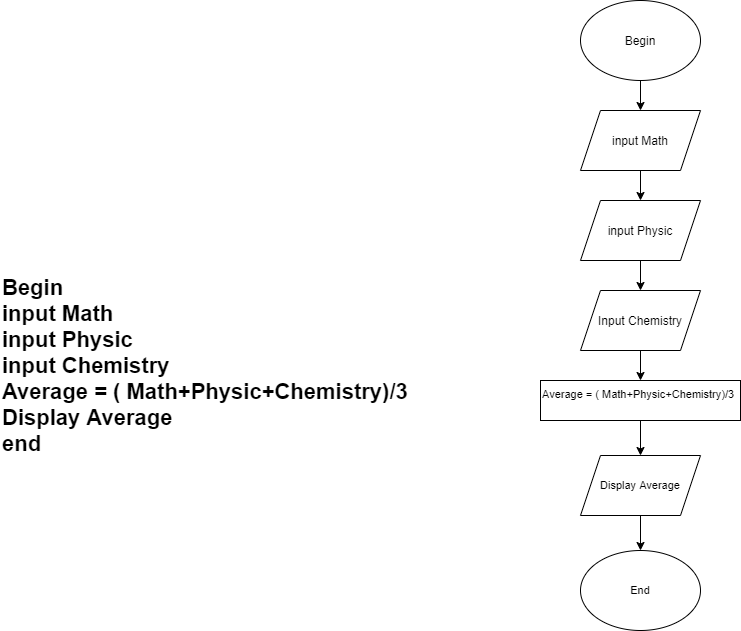

The diagram above was exported from draw.io. Its source (the exported page's mxGraphModel, read from the mxfile embedded in the PNG):
<mxGraphModel dx="1199" dy="514" grid="1" gridSize="10" guides="1" tooltips="1" connect="1" arrows="1" fold="1" page="1" pageScale="1" pageWidth="827" pageHeight="1169" math="0" shadow="0">
  <root>
    <mxCell id="WIyWlLk6GJQsqaUBKTNV-0" />
    <mxCell id="WIyWlLk6GJQsqaUBKTNV-1" parent="WIyWlLk6GJQsqaUBKTNV-0" />
    <mxCell id="CGLLDjbsGdSc2r_zC551-2" value="" style="edgeStyle=orthogonalEdgeStyle;rounded=0;orthogonalLoop=1;jettySize=auto;html=1;" parent="WIyWlLk6GJQsqaUBKTNV-1" source="CGLLDjbsGdSc2r_zC551-0" target="CGLLDjbsGdSc2r_zC551-1" edge="1">
      <mxGeometry relative="1" as="geometry" />
    </mxCell>
    <mxCell id="CGLLDjbsGdSc2r_zC551-0" value="Begin" style="ellipse;whiteSpace=wrap;html=1;" parent="WIyWlLk6GJQsqaUBKTNV-1" vertex="1">
      <mxGeometry x="590" y="30" width="120" height="80" as="geometry" />
    </mxCell>
    <mxCell id="w_XZQfHlqT1ixlB6mMGx-9" value="" style="edgeStyle=orthogonalEdgeStyle;rounded=0;orthogonalLoop=1;jettySize=auto;html=1;" edge="1" parent="WIyWlLk6GJQsqaUBKTNV-1" source="CGLLDjbsGdSc2r_zC551-1" target="w_XZQfHlqT1ixlB6mMGx-5">
      <mxGeometry relative="1" as="geometry" />
    </mxCell>
    <mxCell id="CGLLDjbsGdSc2r_zC551-1" value="input Math" style="shape=parallelogram;perimeter=parallelogramPerimeter;whiteSpace=wrap;html=1;fixedSize=1;" parent="WIyWlLk6GJQsqaUBKTNV-1" vertex="1">
      <mxGeometry x="590" y="140" width="120" height="60" as="geometry" />
    </mxCell>
    <mxCell id="CGLLDjbsGdSc2r_zC551-20" value="&lt;div style=&quot;font-size: 22px&quot;&gt;&lt;div style=&quot;font-size: 22px&quot;&gt;Begin&lt;/div&gt;&lt;div style=&quot;font-size: 22px&quot;&gt;input Math&lt;/div&gt;&lt;div style=&quot;font-size: 22px&quot;&gt;input Physic&lt;/div&gt;&lt;div style=&quot;font-size: 22px&quot;&gt;input Chemistry&lt;br&gt;&lt;/div&gt;&lt;div style=&quot;font-size: 22px&quot;&gt;Average = ( Math+Physic+Chemistry)/3&lt;/div&gt;&lt;div style=&quot;font-size: 22px&quot;&gt;&lt;span&gt;Display Average&lt;/span&gt;&lt;br&gt;&lt;/div&gt;&lt;div style=&quot;font-size: 22px&quot;&gt;end&lt;/div&gt;&lt;/div&gt;" style="text;html=1;strokeColor=none;fillColor=none;align=left;verticalAlign=middle;whiteSpace=wrap;rounded=0;fontStyle=1;fontSize=22;" parent="WIyWlLk6GJQsqaUBKTNV-1" vertex="1">
      <mxGeometry x="10" y="270" width="566" height="250" as="geometry" />
    </mxCell>
    <mxCell id="w_XZQfHlqT1ixlB6mMGx-8" value="" style="edgeStyle=orthogonalEdgeStyle;rounded=0;orthogonalLoop=1;jettySize=auto;html=1;" edge="1" parent="WIyWlLk6GJQsqaUBKTNV-1" source="w_XZQfHlqT1ixlB6mMGx-5" target="w_XZQfHlqT1ixlB6mMGx-7">
      <mxGeometry relative="1" as="geometry" />
    </mxCell>
    <mxCell id="w_XZQfHlqT1ixlB6mMGx-5" value="input Physic" style="shape=parallelogram;perimeter=parallelogramPerimeter;whiteSpace=wrap;html=1;fixedSize=1;" vertex="1" parent="WIyWlLk6GJQsqaUBKTNV-1">
      <mxGeometry x="590" y="230" width="120" height="60" as="geometry" />
    </mxCell>
    <mxCell id="w_XZQfHlqT1ixlB6mMGx-12" value="" style="edgeStyle=orthogonalEdgeStyle;rounded=0;orthogonalLoop=1;jettySize=auto;html=1;" edge="1" parent="WIyWlLk6GJQsqaUBKTNV-1" source="w_XZQfHlqT1ixlB6mMGx-7" target="w_XZQfHlqT1ixlB6mMGx-11">
      <mxGeometry relative="1" as="geometry" />
    </mxCell>
    <mxCell id="w_XZQfHlqT1ixlB6mMGx-7" value="Input Chemistry" style="shape=parallelogram;perimeter=parallelogramPerimeter;whiteSpace=wrap;html=1;fixedSize=1;" vertex="1" parent="WIyWlLk6GJQsqaUBKTNV-1">
      <mxGeometry x="590" y="320" width="120" height="60" as="geometry" />
    </mxCell>
    <mxCell id="w_XZQfHlqT1ixlB6mMGx-14" value="" style="edgeStyle=orthogonalEdgeStyle;rounded=0;orthogonalLoop=1;jettySize=auto;html=1;fontSize=11;" edge="1" parent="WIyWlLk6GJQsqaUBKTNV-1" source="w_XZQfHlqT1ixlB6mMGx-11" target="w_XZQfHlqT1ixlB6mMGx-13">
      <mxGeometry relative="1" as="geometry" />
    </mxCell>
    <mxCell id="w_XZQfHlqT1ixlB6mMGx-11" value="&lt;div style=&quot;font-size: 11px;&quot;&gt;Average = ( Math+Physic+Chemistry)/3&lt;/div&gt;&lt;div style=&quot;font-size: 11px;&quot;&gt;&lt;br style=&quot;font-size: 11px;&quot;&gt;&lt;/div&gt;" style="whiteSpace=wrap;html=1;align=left;fontStyle=0;fontSize=11;verticalAlign=middle;" vertex="1" parent="WIyWlLk6GJQsqaUBKTNV-1">
      <mxGeometry x="550" y="410" width="200" height="40" as="geometry" />
    </mxCell>
    <mxCell id="w_XZQfHlqT1ixlB6mMGx-16" value="" style="edgeStyle=orthogonalEdgeStyle;rounded=0;orthogonalLoop=1;jettySize=auto;html=1;fontSize=11;" edge="1" parent="WIyWlLk6GJQsqaUBKTNV-1" source="w_XZQfHlqT1ixlB6mMGx-13" target="w_XZQfHlqT1ixlB6mMGx-15">
      <mxGeometry relative="1" as="geometry" />
    </mxCell>
    <mxCell id="w_XZQfHlqT1ixlB6mMGx-13" value="Display Average" style="shape=parallelogram;perimeter=parallelogramPerimeter;whiteSpace=wrap;html=1;fixedSize=1;fontSize=11;fontStyle=0;align=center;" vertex="1" parent="WIyWlLk6GJQsqaUBKTNV-1">
      <mxGeometry x="590" y="485" width="120" height="60" as="geometry" />
    </mxCell>
    <mxCell id="w_XZQfHlqT1ixlB6mMGx-15" value="End" style="ellipse;whiteSpace=wrap;html=1;fontSize=11;fontStyle=0;" vertex="1" parent="WIyWlLk6GJQsqaUBKTNV-1">
      <mxGeometry x="590" y="580" width="120" height="80" as="geometry" />
    </mxCell>
  </root>
</mxGraphModel>